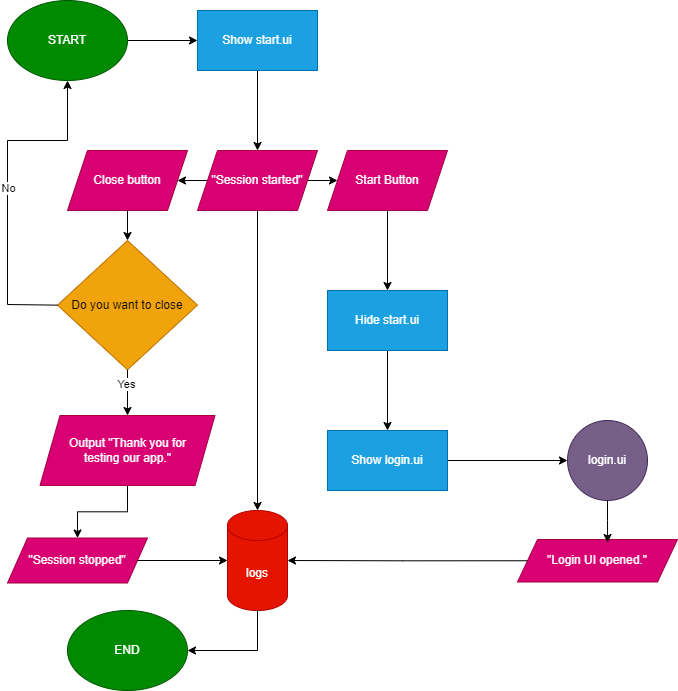

The diagram above was exported from draw.io. Its source (the exported page's mxGraphModel, read from the mxfile embedded in the PNG):
<mxGraphModel dx="1050" dy="621" grid="1" gridSize="10" guides="1" tooltips="1" connect="1" arrows="1" fold="1" page="1" pageScale="1" pageWidth="1100" pageHeight="850" background="none" math="0" shadow="0">
  <root>
    <mxCell id="0" />
    <mxCell id="1" parent="0" />
    <mxCell id="dbWbQ52o1RVcgU760SBK-45" style="edgeStyle=orthogonalEdgeStyle;rounded=0;orthogonalLoop=1;jettySize=auto;html=1;exitX=1;exitY=0.5;exitDx=0;exitDy=0;entryX=0;entryY=0.5;entryDx=0;entryDy=0;" parent="1" source="dbWbQ52o1RVcgU760SBK-1" target="dbWbQ52o1RVcgU760SBK-44" edge="1">
      <mxGeometry relative="1" as="geometry" />
    </mxCell>
    <mxCell id="dbWbQ52o1RVcgU760SBK-1" value="START" style="ellipse;whiteSpace=wrap;html=1;fillColor=#008a00;strokeColor=#005700;fontColor=#ffffff;" parent="1" vertex="1">
      <mxGeometry x="20" y="10" width="120" height="80" as="geometry" />
    </mxCell>
    <mxCell id="dbWbQ52o1RVcgU760SBK-2" value="" style="endArrow=classic;html=1;rounded=0;entryX=1;entryY=0.5;entryDx=0;entryDy=0;exitX=0;exitY=0.5;exitDx=0;exitDy=0;" parent="1" source="-xgDOXoUe1mXW05lPv75-3" target="dbWbQ52o1RVcgU760SBK-8" edge="1">
      <mxGeometry width="50" height="50" relative="1" as="geometry">
        <mxPoint x="220" y="140" as="sourcePoint" />
        <mxPoint x="115" y="160" as="targetPoint" />
        <Array as="points" />
      </mxGeometry>
    </mxCell>
    <mxCell id="dbWbQ52o1RVcgU760SBK-6" value="" style="endArrow=classic;html=1;rounded=0;exitX=1;exitY=0.5;exitDx=0;exitDy=0;" parent="1" source="-xgDOXoUe1mXW05lPv75-3" target="dbWbQ52o1RVcgU760SBK-7" edge="1">
      <mxGeometry width="50" height="50" relative="1" as="geometry">
        <mxPoint x="317" y="189" as="sourcePoint" />
        <mxPoint x="310" y="160" as="targetPoint" />
      </mxGeometry>
    </mxCell>
    <mxCell id="dbWbQ52o1RVcgU760SBK-28" value="" style="edgeStyle=orthogonalEdgeStyle;rounded=0;orthogonalLoop=1;jettySize=auto;html=1;" parent="1" source="dbWbQ52o1RVcgU760SBK-7" target="dbWbQ52o1RVcgU760SBK-27" edge="1">
      <mxGeometry relative="1" as="geometry" />
    </mxCell>
    <mxCell id="dbWbQ52o1RVcgU760SBK-7" value="Start Button" style="shape=parallelogram;perimeter=parallelogramPerimeter;whiteSpace=wrap;html=1;fixedSize=1;fillColor=#d80073;strokeColor=#A50040;fontColor=#ffffff;" parent="1" vertex="1">
      <mxGeometry x="340" y="160" width="120" height="60" as="geometry" />
    </mxCell>
    <mxCell id="dbWbQ52o1RVcgU760SBK-8" value="Close button" style="shape=parallelogram;perimeter=parallelogramPerimeter;whiteSpace=wrap;html=1;fixedSize=1;fillColor=#d80073;strokeColor=#A50040;fontColor=#ffffff;" parent="1" vertex="1">
      <mxGeometry x="80" y="160" width="120" height="60" as="geometry" />
    </mxCell>
    <mxCell id="dbWbQ52o1RVcgU760SBK-10" value="" style="endArrow=classic;html=1;rounded=0;" parent="1" source="dbWbQ52o1RVcgU760SBK-8" target="dbWbQ52o1RVcgU760SBK-11" edge="1">
      <mxGeometry width="50" height="50" relative="1" as="geometry">
        <mxPoint x="140" y="270" as="sourcePoint" />
        <mxPoint x="140" y="290.71067811865476" as="targetPoint" />
      </mxGeometry>
    </mxCell>
    <mxCell id="dbWbQ52o1RVcgU760SBK-11" value="Do you want to close" style="rhombus;whiteSpace=wrap;html=1;fillColor=#f0a30a;strokeColor=#BD7000;fontColor=#000000;" parent="1" vertex="1">
      <mxGeometry x="70" y="250" width="140" height="129.29" as="geometry" />
    </mxCell>
    <mxCell id="dbWbQ52o1RVcgU760SBK-13" value="" style="endArrow=classic;html=1;rounded=0;entryX=0.5;entryY=1;entryDx=0;entryDy=0;exitX=0;exitY=0.5;exitDx=0;exitDy=0;entryPerimeter=0;" parent="1" source="dbWbQ52o1RVcgU760SBK-11" target="dbWbQ52o1RVcgU760SBK-1" edge="1">
      <mxGeometry relative="1" as="geometry">
        <mxPoint x="160.10746875405448" y="314.24424739436927" as="sourcePoint" />
        <mxPoint y="314.145" as="targetPoint" />
        <Array as="points">
          <mxPoint x="20" y="314" />
          <mxPoint x="20" y="150" />
          <mxPoint x="80" y="150" />
        </Array>
      </mxGeometry>
    </mxCell>
    <mxCell id="dbWbQ52o1RVcgU760SBK-14" value="No" style="edgeLabel;resizable=0;html=1;align=center;verticalAlign=middle;" parent="dbWbQ52o1RVcgU760SBK-13" connectable="0" vertex="1">
      <mxGeometry relative="1" as="geometry" />
    </mxCell>
    <mxCell id="dbWbQ52o1RVcgU760SBK-20" value="" style="edgeStyle=orthogonalEdgeStyle;rounded=0;orthogonalLoop=1;jettySize=auto;html=1;exitX=0.5;exitY=1;exitDx=0;exitDy=0;" parent="1" source="dbWbQ52o1RVcgU760SBK-11" target="dbWbQ52o1RVcgU760SBK-19" edge="1">
      <mxGeometry relative="1" as="geometry">
        <mxPoint x="140" y="470.0049999999999" as="sourcePoint" />
      </mxGeometry>
    </mxCell>
    <mxCell id="dbWbQ52o1RVcgU760SBK-25" value="Yes" style="edgeLabel;html=1;align=center;verticalAlign=middle;resizable=0;points=[];" parent="dbWbQ52o1RVcgU760SBK-20" vertex="1" connectable="0">
      <mxGeometry x="-0.4001" y="-2" relative="1" as="geometry">
        <mxPoint as="offset" />
      </mxGeometry>
    </mxCell>
    <mxCell id="dbWbQ52o1RVcgU760SBK-35" value="" style="edgeStyle=orthogonalEdgeStyle;rounded=0;orthogonalLoop=1;jettySize=auto;html=1;" parent="1" source="dbWbQ52o1RVcgU760SBK-19" target="dbWbQ52o1RVcgU760SBK-34" edge="1">
      <mxGeometry relative="1" as="geometry" />
    </mxCell>
    <mxCell id="dbWbQ52o1RVcgU760SBK-19" value="Output &quot;Thank you for&lt;br&gt;testing our app.&quot;" style="shape=parallelogram;perimeter=parallelogramPerimeter;whiteSpace=wrap;html=1;fixedSize=1;fillColor=#d80073;strokeColor=#A50040;fontColor=#ffffff;" parent="1" vertex="1">
      <mxGeometry x="52.5" y="425" width="175" height="70" as="geometry" />
    </mxCell>
    <mxCell id="dbWbQ52o1RVcgU760SBK-23" value="END" style="ellipse;whiteSpace=wrap;html=1;fillColor=#008a00;strokeColor=#005700;fontColor=#ffffff;" parent="1" vertex="1">
      <mxGeometry x="80" y="620" width="120" height="80" as="geometry" />
    </mxCell>
    <mxCell id="dbWbQ52o1RVcgU760SBK-30" value="" style="edgeStyle=orthogonalEdgeStyle;rounded=0;orthogonalLoop=1;jettySize=auto;html=1;" parent="1" source="dbWbQ52o1RVcgU760SBK-27" target="dbWbQ52o1RVcgU760SBK-29" edge="1">
      <mxGeometry relative="1" as="geometry" />
    </mxCell>
    <mxCell id="dbWbQ52o1RVcgU760SBK-27" value="Hide start.ui" style="whiteSpace=wrap;html=1;fillColor=#1ba1e2;strokeColor=#006EAF;fontColor=#ffffff;" parent="1" vertex="1">
      <mxGeometry x="340" y="300" width="120" height="60" as="geometry" />
    </mxCell>
    <mxCell id="dbWbQ52o1RVcgU760SBK-39" value="" style="edgeStyle=orthogonalEdgeStyle;rounded=0;orthogonalLoop=1;jettySize=auto;html=1;entryX=0;entryY=0.5;entryDx=0;entryDy=0;" parent="1" source="dbWbQ52o1RVcgU760SBK-29" target="0ncRh-X6PtYkjKWqwQdD-2" edge="1">
      <mxGeometry relative="1" as="geometry">
        <mxPoint x="600" y="470" as="targetPoint" />
      </mxGeometry>
    </mxCell>
    <mxCell id="dbWbQ52o1RVcgU760SBK-29" value="Show login.ui" style="whiteSpace=wrap;html=1;fillColor=#1ba1e2;strokeColor=#006EAF;fontColor=#ffffff;" parent="1" vertex="1">
      <mxGeometry x="340" y="440" width="120" height="60" as="geometry" />
    </mxCell>
    <mxCell id="dbWbQ52o1RVcgU760SBK-31" value="logs" style="shape=cylinder3;whiteSpace=wrap;html=1;boundedLbl=1;backgroundOutline=1;size=15;fillColor=#e51400;strokeColor=#B20000;fontColor=#ffffff;" parent="1" vertex="1">
      <mxGeometry x="240" y="520" width="60" height="100" as="geometry" />
    </mxCell>
    <mxCell id="dbWbQ52o1RVcgU760SBK-32" value="" style="endArrow=classic;html=1;rounded=0;entryX=1;entryY=0.5;entryDx=0;entryDy=0;exitX=0.5;exitY=1;exitDx=0;exitDy=0;exitPerimeter=0;" parent="1" source="dbWbQ52o1RVcgU760SBK-31" target="dbWbQ52o1RVcgU760SBK-23" edge="1">
      <mxGeometry width="50" height="50" relative="1" as="geometry">
        <mxPoint x="240" y="630" as="sourcePoint" />
        <mxPoint x="290" y="580" as="targetPoint" />
        <Array as="points">
          <mxPoint x="270" y="660" />
        </Array>
      </mxGeometry>
    </mxCell>
    <mxCell id="dbWbQ52o1RVcgU760SBK-34" value="&quot;Session stopped&quot;" style="shape=parallelogram;perimeter=parallelogramPerimeter;whiteSpace=wrap;html=1;fixedSize=1;fillColor=#d80073;strokeColor=#A50040;fontColor=#ffffff;" parent="1" vertex="1">
      <mxGeometry x="20" y="547.5" width="140" height="45" as="geometry" />
    </mxCell>
    <mxCell id="dbWbQ52o1RVcgU760SBK-37" style="edgeStyle=orthogonalEdgeStyle;rounded=0;orthogonalLoop=1;jettySize=auto;html=1;exitX=1;exitY=0.5;exitDx=0;exitDy=0;entryX=0;entryY=0.5;entryDx=0;entryDy=0;entryPerimeter=0;" parent="1" source="dbWbQ52o1RVcgU760SBK-34" target="dbWbQ52o1RVcgU760SBK-31" edge="1">
      <mxGeometry relative="1" as="geometry" />
    </mxCell>
    <mxCell id="dbWbQ52o1RVcgU760SBK-38" value="&quot;Login UI opened.&quot;" style="shape=parallelogram;perimeter=parallelogramPerimeter;whiteSpace=wrap;html=1;fixedSize=1;fillColor=#d80073;strokeColor=#A50040;fontColor=#ffffff;" parent="1" vertex="1">
      <mxGeometry x="530" y="549" width="160" height="42.5" as="geometry" />
    </mxCell>
    <mxCell id="dbWbQ52o1RVcgU760SBK-42" style="edgeStyle=orthogonalEdgeStyle;rounded=0;orthogonalLoop=1;jettySize=auto;html=1;exitX=0;exitY=0.5;exitDx=0;exitDy=0;entryX=1;entryY=0.5;entryDx=0;entryDy=0;entryPerimeter=0;" parent="1" source="dbWbQ52o1RVcgU760SBK-38" target="dbWbQ52o1RVcgU760SBK-31" edge="1">
      <mxGeometry relative="1" as="geometry" />
    </mxCell>
    <mxCell id="-xgDOXoUe1mXW05lPv75-5" style="edgeStyle=orthogonalEdgeStyle;rounded=0;orthogonalLoop=1;jettySize=auto;html=1;exitX=0.5;exitY=1;exitDx=0;exitDy=0;" parent="1" source="dbWbQ52o1RVcgU760SBK-44" target="-xgDOXoUe1mXW05lPv75-3" edge="1">
      <mxGeometry relative="1" as="geometry" />
    </mxCell>
    <mxCell id="dbWbQ52o1RVcgU760SBK-44" value="Show start.ui" style="rounded=0;whiteSpace=wrap;html=1;fillColor=#1ba1e2;strokeColor=#006EAF;fontColor=#ffffff;" parent="1" vertex="1">
      <mxGeometry x="210" y="20" width="120" height="60" as="geometry" />
    </mxCell>
    <mxCell id="-xgDOXoUe1mXW05lPv75-3" value="&quot;Session started&quot;" style="shape=parallelogram;perimeter=parallelogramPerimeter;whiteSpace=wrap;html=1;fixedSize=1;fillColor=#d80073;fontColor=#ffffff;strokeColor=#A50040;" parent="1" vertex="1">
      <mxGeometry x="210" y="160" width="120" height="60" as="geometry" />
    </mxCell>
    <mxCell id="-xgDOXoUe1mXW05lPv75-4" style="edgeStyle=orthogonalEdgeStyle;rounded=0;orthogonalLoop=1;jettySize=auto;html=1;exitX=0.5;exitY=1;exitDx=0;exitDy=0;entryX=0.5;entryY=0;entryDx=0;entryDy=0;entryPerimeter=0;" parent="1" source="-xgDOXoUe1mXW05lPv75-3" target="dbWbQ52o1RVcgU760SBK-31" edge="1">
      <mxGeometry relative="1" as="geometry" />
    </mxCell>
    <mxCell id="0ncRh-X6PtYkjKWqwQdD-2" value="login.ui" style="ellipse;whiteSpace=wrap;html=1;aspect=fixed;fillColor=#76608a;fontColor=#ffffff;strokeColor=#432D57;" parent="1" vertex="1">
      <mxGeometry x="580" y="430" width="80" height="80" as="geometry" />
    </mxCell>
    <mxCell id="0ncRh-X6PtYkjKWqwQdD-3" style="edgeStyle=orthogonalEdgeStyle;rounded=0;orthogonalLoop=1;jettySize=auto;html=1;exitX=0.5;exitY=1;exitDx=0;exitDy=0;entryX=0.563;entryY=0.071;entryDx=0;entryDy=0;entryPerimeter=0;" parent="1" source="0ncRh-X6PtYkjKWqwQdD-2" target="dbWbQ52o1RVcgU760SBK-38" edge="1">
      <mxGeometry relative="1" as="geometry" />
    </mxCell>
  </root>
</mxGraphModel>